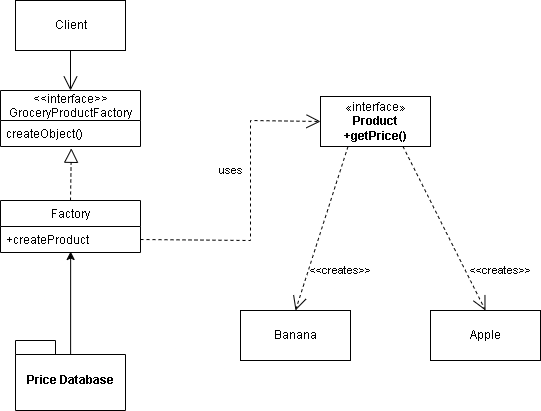

The diagram above was exported from draw.io. Its source (the exported page's mxGraphModel, read from the mxfile embedded in the PNG):
<mxGraphModel dx="1038" dy="543" grid="1" gridSize="10" guides="1" tooltips="1" connect="1" arrows="1" fold="1" page="1" pageScale="1" pageWidth="850" pageHeight="1100" math="0" shadow="0">
  <root>
    <mxCell id="0" />
    <mxCell id="1" parent="0" />
    <mxCell id="nm7eg07o3GiPgZtfxD92-1" value="Client" style="html=1;" parent="1" vertex="1">
      <mxGeometry x="95" y="40" width="110" height="50" as="geometry" />
    </mxCell>
    <mxCell id="nm7eg07o3GiPgZtfxD92-3" value="&lt;&lt;interface&gt;&gt;&#10;GroceryProductFactory" style="swimlane;fontStyle=0;childLayout=stackLayout;horizontal=1;startSize=30;fillColor=none;horizontalStack=0;resizeParent=1;resizeParentMax=0;resizeLast=0;collapsible=1;marginBottom=0;" parent="1" vertex="1">
      <mxGeometry x="80" y="130" width="140" height="56" as="geometry">
        <mxRectangle x="80" y="130" width="160" height="30" as="alternateBounds" />
      </mxGeometry>
    </mxCell>
    <mxCell id="nm7eg07o3GiPgZtfxD92-4" value="createObject()" style="text;strokeColor=none;fillColor=none;align=left;verticalAlign=top;spacingLeft=4;spacingRight=4;overflow=hidden;rotatable=0;points=[[0,0.5],[1,0.5]];portConstraint=eastwest;" parent="nm7eg07o3GiPgZtfxD92-3" vertex="1">
      <mxGeometry y="30" width="140" height="26" as="geometry" />
    </mxCell>
    <mxCell id="nm7eg07o3GiPgZtfxD92-7" value="Factory" style="swimlane;fontStyle=0;childLayout=stackLayout;horizontal=1;startSize=26;fillColor=none;horizontalStack=0;resizeParent=1;resizeParentMax=0;resizeLast=0;collapsible=1;marginBottom=0;" parent="1" vertex="1">
      <mxGeometry x="80" y="240" width="140" height="52" as="geometry" />
    </mxCell>
    <mxCell id="nm7eg07o3GiPgZtfxD92-9" value="+createProduct" style="text;strokeColor=none;fillColor=none;align=left;verticalAlign=top;spacingLeft=4;spacingRight=4;overflow=hidden;rotatable=0;points=[[0,0.5],[1,0.5]];portConstraint=eastwest;" parent="nm7eg07o3GiPgZtfxD92-7" vertex="1">
      <mxGeometry y="26" width="140" height="26" as="geometry" />
    </mxCell>
    <mxCell id="nm7eg07o3GiPgZtfxD92-12" value="Banana" style="html=1;" parent="1" vertex="1">
      <mxGeometry x="320" y="350" width="110" height="50" as="geometry" />
    </mxCell>
    <mxCell id="nm7eg07o3GiPgZtfxD92-13" value="Apple" style="html=1;" parent="1" vertex="1">
      <mxGeometry x="510" y="350" width="110" height="50" as="geometry" />
    </mxCell>
    <mxCell id="nm7eg07o3GiPgZtfxD92-15" value="«interface»&lt;br&gt;&lt;b&gt;Product&lt;br&gt;+getPrice()&lt;br&gt;&lt;/b&gt;" style="html=1;" parent="1" vertex="1">
      <mxGeometry x="400" y="136" width="110" height="50" as="geometry" />
    </mxCell>
    <mxCell id="nm7eg07o3GiPgZtfxD92-16" value="" style="endArrow=block;dashed=1;endFill=0;endSize=12;html=1;rounded=0;exitX=0.5;exitY=0;exitDx=0;exitDy=0;entryX=0.506;entryY=1.069;entryDx=0;entryDy=0;entryPerimeter=0;" parent="1" source="nm7eg07o3GiPgZtfxD92-7" target="nm7eg07o3GiPgZtfxD92-4" edge="1">
      <mxGeometry width="160" relative="1" as="geometry">
        <mxPoint x="300" y="350" as="sourcePoint" />
        <mxPoint x="150" y="240" as="targetPoint" />
      </mxGeometry>
    </mxCell>
    <mxCell id="nm7eg07o3GiPgZtfxD92-18" value="uses" style="endArrow=open;endSize=12;dashed=1;html=1;rounded=0;exitX=1;exitY=0.5;exitDx=0;exitDy=0;entryX=0;entryY=0.5;entryDx=0;entryDy=0;" parent="1" source="nm7eg07o3GiPgZtfxD92-9" target="nm7eg07o3GiPgZtfxD92-15" edge="1">
      <mxGeometry x="0.2" y="20" width="160" relative="1" as="geometry">
        <mxPoint x="230" y="359" as="sourcePoint" />
        <mxPoint x="600" y="260" as="targetPoint" />
        <Array as="points">
          <mxPoint x="330" y="280" />
          <mxPoint x="330" y="160" />
        </Array>
        <mxPoint as="offset" />
      </mxGeometry>
    </mxCell>
    <mxCell id="vcTmW5laMDOQ5N2ih4Eu-6" value="" style="endArrow=open;endFill=1;endSize=12;html=1;rounded=0;exitX=0.5;exitY=1;exitDx=0;exitDy=0;entryX=0.5;entryY=0;entryDx=0;entryDy=0;" parent="1" source="nm7eg07o3GiPgZtfxD92-1" target="nm7eg07o3GiPgZtfxD92-3" edge="1">
      <mxGeometry width="160" relative="1" as="geometry">
        <mxPoint x="340" y="280" as="sourcePoint" />
        <mxPoint x="150" y="100" as="targetPoint" />
      </mxGeometry>
    </mxCell>
    <mxCell id="nm7eg07o3GiPgZtfxD92-23" value="" style="edgeStyle=orthogonalEdgeStyle;rounded=0;orthogonalLoop=1;jettySize=auto;html=1;entryX=0.501;entryY=0.962;entryDx=0;entryDy=0;entryPerimeter=0;exitX=0.501;exitY=0.2;exitDx=0;exitDy=0;exitPerimeter=0;" parent="1" source="nm7eg07o3GiPgZtfxD92-20" target="nm7eg07o3GiPgZtfxD92-9" edge="1">
      <mxGeometry relative="1" as="geometry" />
    </mxCell>
    <mxCell id="nm7eg07o3GiPgZtfxD92-20" value="Price Database&lt;br&gt;" style="shape=folder;fontStyle=1;spacingTop=10;tabWidth=40;tabHeight=14;tabPosition=left;html=1;" parent="1" vertex="1">
      <mxGeometry x="95" y="380" width="110" height="70" as="geometry" />
    </mxCell>
    <mxCell id="nm7eg07o3GiPgZtfxD92-17" value="&amp;lt;&amp;lt;creates&amp;gt;&amp;gt;" style="endArrow=open;endSize=12;dashed=1;html=1;rounded=0;exitX=0.25;exitY=1;exitDx=0;exitDy=0;entryX=0.5;entryY=0;entryDx=0;entryDy=0;" parent="1" target="nm7eg07o3GiPgZtfxD92-12" edge="1" source="nm7eg07o3GiPgZtfxD92-15">
      <mxGeometry x="0.3982" y="31" width="160" relative="1" as="geometry">
        <mxPoint x="220" y="349" as="sourcePoint" />
        <mxPoint x="420" y="260" as="targetPoint" />
        <Array as="points" />
        <mxPoint as="offset" />
      </mxGeometry>
    </mxCell>
    <mxCell id="VnUL8QONwSJ1W0v7VLDk-1" value="&amp;lt;&amp;lt;creates&amp;gt;&amp;gt;" style="endArrow=open;endSize=12;dashed=1;html=1;rounded=0;exitX=0.75;exitY=1;exitDx=0;exitDy=0;entryX=0.5;entryY=0;entryDx=0;entryDy=0;" edge="1" parent="1" source="nm7eg07o3GiPgZtfxD92-15" target="nm7eg07o3GiPgZtfxD92-13">
      <mxGeometry x="0.6841" y="31" width="160" relative="1" as="geometry">
        <mxPoint x="522.5" y="200" as="sourcePoint" />
        <mxPoint x="470" y="364" as="targetPoint" />
        <Array as="points" />
        <mxPoint y="-1" as="offset" />
      </mxGeometry>
    </mxCell>
  </root>
</mxGraphModel>